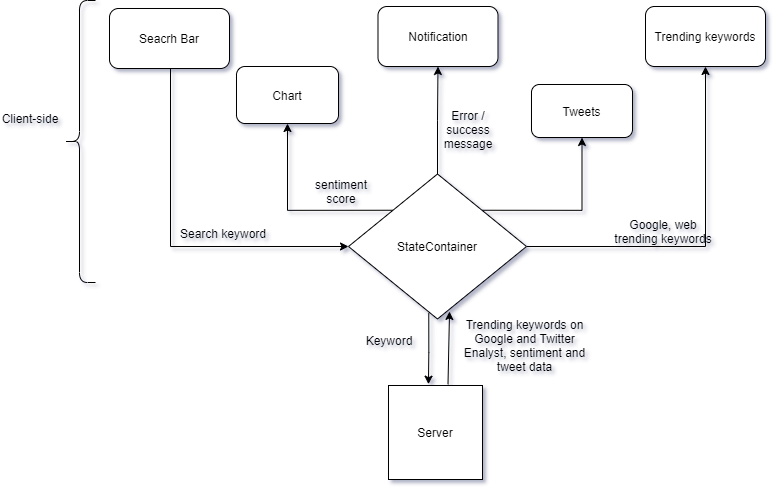

The diagram above was exported from draw.io. Its source (the exported page's mxGraphModel, read from the mxfile embedded in the PNG):
<mxGraphModel dx="2035" dy="638" grid="0" gridSize="10" guides="1" tooltips="1" connect="1" arrows="1" fold="1" page="1" pageScale="1" pageWidth="850" pageHeight="1100" math="0" shadow="0">
  <root>
    <mxCell id="0" />
    <mxCell id="1" parent="0" />
    <mxCell id="esxT13aHUIFJwZ1SzTnU-4" style="edgeStyle=orthogonalEdgeStyle;rounded=0;orthogonalLoop=1;jettySize=auto;html=1;" parent="1" source="esxT13aHUIFJwZ1SzTnU-2" target="esxT13aHUIFJwZ1SzTnU-3" edge="1">
      <mxGeometry relative="1" as="geometry">
        <Array as="points">
          <mxPoint x="150" y="355" />
        </Array>
      </mxGeometry>
    </mxCell>
    <mxCell id="esxT13aHUIFJwZ1SzTnU-2" value="Seacrh Bar" style="rounded=1;whiteSpace=wrap;html=1;" parent="1" vertex="1">
      <mxGeometry x="89" y="117" width="120" height="60" as="geometry" />
    </mxCell>
    <mxCell id="esxT13aHUIFJwZ1SzTnU-9" style="edgeStyle=orthogonalEdgeStyle;rounded=0;orthogonalLoop=1;jettySize=auto;html=1;exitX=0.451;exitY=0.958;exitDx=0;exitDy=0;exitPerimeter=0;entryX=0.425;entryY=-0.014;entryDx=0;entryDy=0;entryPerimeter=0;" parent="1" source="esxT13aHUIFJwZ1SzTnU-3" target="esxT13aHUIFJwZ1SzTnU-8" edge="1">
      <mxGeometry relative="1" as="geometry">
        <mxPoint x="409" y="605" as="targetPoint" />
        <mxPoint x="407" y="418" as="sourcePoint" />
        <Array as="points" />
      </mxGeometry>
    </mxCell>
    <mxCell id="esxT13aHUIFJwZ1SzTnU-16" style="edgeStyle=orthogonalEdgeStyle;rounded=0;orthogonalLoop=1;jettySize=auto;html=1;" parent="1" source="esxT13aHUIFJwZ1SzTnU-3" target="esxT13aHUIFJwZ1SzTnU-15" edge="1">
      <mxGeometry relative="1" as="geometry" />
    </mxCell>
    <mxCell id="esxT13aHUIFJwZ1SzTnU-28" style="edgeStyle=orthogonalEdgeStyle;rounded=0;orthogonalLoop=1;jettySize=auto;html=1;entryX=0.5;entryY=1;entryDx=0;entryDy=0;" parent="1" source="esxT13aHUIFJwZ1SzTnU-3" target="esxT13aHUIFJwZ1SzTnU-26" edge="1">
      <mxGeometry relative="1" as="geometry" />
    </mxCell>
    <mxCell id="T4SU55wii43Fmt6V6hTf-1" style="edgeStyle=orthogonalEdgeStyle;rounded=0;orthogonalLoop=1;jettySize=auto;html=1;exitX=0;exitY=0;exitDx=0;exitDy=0;entryX=0.5;entryY=1;entryDx=0;entryDy=0;" edge="1" parent="1" source="esxT13aHUIFJwZ1SzTnU-3" target="esxT13aHUIFJwZ1SzTnU-18">
      <mxGeometry relative="1" as="geometry" />
    </mxCell>
    <mxCell id="T4SU55wii43Fmt6V6hTf-2" style="edgeStyle=orthogonalEdgeStyle;rounded=0;orthogonalLoop=1;jettySize=auto;html=1;exitX=1;exitY=0;exitDx=0;exitDy=0;entryX=0.5;entryY=1;entryDx=0;entryDy=0;" edge="1" parent="1" source="esxT13aHUIFJwZ1SzTnU-3" target="esxT13aHUIFJwZ1SzTnU-24">
      <mxGeometry relative="1" as="geometry" />
    </mxCell>
    <mxCell id="esxT13aHUIFJwZ1SzTnU-3" value="StateContainer" style="rhombus;whiteSpace=wrap;html=1;" parent="1" vertex="1">
      <mxGeometry x="328" y="282.5" width="178" height="145" as="geometry" />
    </mxCell>
    <mxCell id="esxT13aHUIFJwZ1SzTnU-5" value="Keyword" style="text;html=1;strokeColor=none;fillColor=none;align=center;verticalAlign=middle;whiteSpace=wrap;rounded=0;rotation=0;" parent="1" vertex="1">
      <mxGeometry x="339" y="434" width="60" height="30" as="geometry" />
    </mxCell>
    <mxCell id="esxT13aHUIFJwZ1SzTnU-8" value="Server" style="whiteSpace=wrap;html=1;aspect=fixed;" parent="1" vertex="1">
      <mxGeometry x="368" y="494" width="94" height="94" as="geometry" />
    </mxCell>
    <mxCell id="esxT13aHUIFJwZ1SzTnU-10" value="Search keyword" style="text;html=1;strokeColor=none;fillColor=none;align=center;verticalAlign=middle;whiteSpace=wrap;rounded=0;" parent="1" vertex="1">
      <mxGeometry x="154" y="327" width="98" height="30" as="geometry" />
    </mxCell>
    <mxCell id="esxT13aHUIFJwZ1SzTnU-13" value="" style="endArrow=classic;html=1;rounded=0;entryX=0.59;entryY=0.948;entryDx=0;entryDy=0;entryPerimeter=0;exitX=0.633;exitY=-0.012;exitDx=0;exitDy=0;exitPerimeter=0;" parent="1" source="esxT13aHUIFJwZ1SzTnU-8" edge="1">
      <mxGeometry width="50" height="50" relative="1" as="geometry">
        <mxPoint x="429" y="483" as="sourcePoint" />
        <mxPoint x="429.02" y="419.96000000000004" as="targetPoint" />
      </mxGeometry>
    </mxCell>
    <mxCell id="esxT13aHUIFJwZ1SzTnU-14" value="Trending keywords on Google and Twitter Enalyst, sentiment and tweet data" style="text;html=1;strokeColor=none;fillColor=none;align=center;verticalAlign=middle;whiteSpace=wrap;rounded=0;rotation=0;" parent="1" vertex="1">
      <mxGeometry x="436" y="411" width="137" height="86" as="geometry" />
    </mxCell>
    <mxCell id="esxT13aHUIFJwZ1SzTnU-15" value="Trending keywords" style="rounded=1;whiteSpace=wrap;html=1;" parent="1" vertex="1">
      <mxGeometry x="625" y="115" width="120" height="60" as="geometry" />
    </mxCell>
    <mxCell id="esxT13aHUIFJwZ1SzTnU-17" value="Google, web trending keywords" style="text;html=1;strokeColor=none;fillColor=none;align=center;verticalAlign=middle;whiteSpace=wrap;rounded=0;" parent="1" vertex="1">
      <mxGeometry x="588" y="325" width="110" height="30" as="geometry" />
    </mxCell>
    <mxCell id="esxT13aHUIFJwZ1SzTnU-18" value="Chart" style="rounded=1;whiteSpace=wrap;html=1;" parent="1" vertex="1">
      <mxGeometry x="216" y="175" width="102" height="57" as="geometry" />
    </mxCell>
    <mxCell id="esxT13aHUIFJwZ1SzTnU-22" value="sentiment score" style="text;html=1;strokeColor=none;fillColor=none;align=center;verticalAlign=middle;whiteSpace=wrap;rounded=0;" parent="1" vertex="1">
      <mxGeometry x="280" y="285" width="82" height="30" as="geometry" />
    </mxCell>
    <mxCell id="esxT13aHUIFJwZ1SzTnU-24" value="Tweets" style="rounded=1;whiteSpace=wrap;html=1;" parent="1" vertex="1">
      <mxGeometry x="511" y="193" width="101" height="53" as="geometry" />
    </mxCell>
    <mxCell id="esxT13aHUIFJwZ1SzTnU-26" value="Notification" style="rounded=1;whiteSpace=wrap;html=1;" parent="1" vertex="1">
      <mxGeometry x="357.5" y="115" width="120" height="60" as="geometry" />
    </mxCell>
    <mxCell id="esxT13aHUIFJwZ1SzTnU-30" value="Error / success message" style="text;html=1;strokeColor=none;fillColor=none;align=center;verticalAlign=middle;whiteSpace=wrap;rounded=0;" parent="1" vertex="1">
      <mxGeometry x="417" y="223" width="61.5" height="30" as="geometry" />
    </mxCell>
    <mxCell id="T4SU55wii43Fmt6V6hTf-3" value="" style="shape=curlyBracket;whiteSpace=wrap;html=1;rounded=1;" vertex="1" parent="1">
      <mxGeometry x="43" y="109" width="32" height="282" as="geometry" />
    </mxCell>
    <mxCell id="T4SU55wii43Fmt6V6hTf-4" value="Client-side" style="text;html=1;strokeColor=none;fillColor=none;align=center;verticalAlign=middle;whiteSpace=wrap;rounded=0;" vertex="1" parent="1">
      <mxGeometry x="-20" y="212" width="60" height="30" as="geometry" />
    </mxCell>
  </root>
</mxGraphModel>